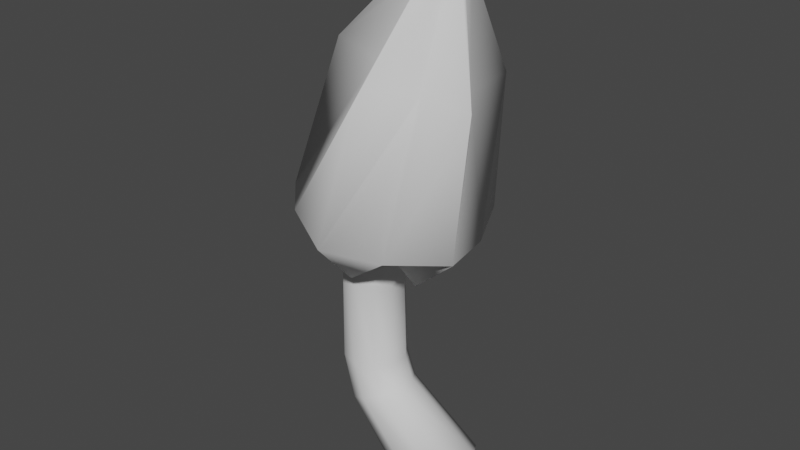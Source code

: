 # Source: MushroomLightSmall01.blend  (saved by Blender 3.3.6; exported with 4.5.12 LTS)
import bpy
from mathutils import Matrix  # noqa: F401  (used for matrix-valued properties, if any)

bpy.ops.wm.read_factory_settings(use_empty=True)
scene = bpy.context.scene
scene.name = 'Scene'

# ---- collections
col_collection = bpy.data.collections.new('Collection'); scene.collection.children.link(col_collection)

# ---- world
world_world = bpy.data.worlds.new('World'); scene.world = world_world
world_world.use_nodes = True; world_world.node_tree.nodes.clear()
_N = world_world.node_tree.nodes; _L = world_world.node_tree.links
n0 = _N.new('ShaderNodeOutputWorld'); n0.name = 'World Output'; n0.location = (300, 300)
n1 = _N.new('ShaderNodeBackground'); n1.name = 'Background'; n1.location = (10, 300)
n1.inputs[0].default_value = (0.05088, 0.05088, 0.05088, 1.0)
_L.new(n1.outputs[0], n0.inputs[0])
n0.is_active_output = True
world_world.color = (0.05088, 0.05088, 0.05088)
world_world.use_sun_shadow = False
world_world.sun_shadow_jitter_overblur = 0.0

# ---- meshes
me_cylinder_006 = bpy.data.meshes.new('Cylinder.006')
me_cylinder_006.from_pydata([(1.07, 0.6867, -1.371), (0.0705, 0.548, 2.631), (1.405, 0.5556, -1.146), (0.3904, 0.4433, 2.571), (1.612, 0.2122, -1.007), (0.588, 0.1693, 2.534), (1.612, -0.2122, -1.007), (0.588, -0.1693, 2.534), (1.405, -0.5556, -1.146), (0.3904, -0.4433, 2.571), (1.07, -0.6867, -1.371), (0.0705, -0.548, 2.631), (0.7343, -0.5556, -1.595), (-0.2493, -0.4433, 2.692), (0.5271, -0.2122, -1.734), (-0.447, -0.1693, 2.729), (0.5271, 0.2122, -1.734), (-0.447, 0.1693, 2.729), (0.7343, 0.5556, -1.595), (-0.2493, 0.4433, 2.692), (-0.3069, 0.5125, 1.848), (-0.007796, 0.4146, 1.791), (0.1771, 0.1584, 1.756), (0.1771, -0.1584, 1.756), (-0.007796, -0.4146, 1.791), (-0.3069, -0.5125, 1.848), (-0.6061, -0.4146, 1.904), (-0.791, -0.1584, 1.939), (-0.791, 0.1584, 1.939), (-0.6061, 0.4146, 1.904), (0.01594, 0.429, 0.3135), (0.2086, 0.1638, 0.3135), (0.2086, -0.1638, 0.3135), (0.01594, -0.429, 0.3135), (-0.2957, -0.5302, 0.3135), (-0.6074, -0.429, 0.3135), (-0.8, -0.1638, 0.3135), (-0.8, 0.1638, 0.3135), (-0.6074, 0.429, 0.3135), (-0.2957, 0.5302, 0.3135), (0.1802, 0.4361, -0.1707), (0.3574, 0.1666, -0.08728), (0.3574, -0.1666, -0.08728), (0.1802, -0.4361, -0.1707), (-0.1064, -0.5391, -0.3057), (-0.3931, -0.4361, -0.4408), (-0.5702, -0.1666, -0.5242), (-0.5702, 0.1666, -0.5242), (-0.3931, 0.4361, -0.4408), (-0.1064, 0.5391, -0.3057)], [], [(20, 1, 3, 21), (21, 3, 5, 22), (22, 5, 7, 23), (23, 7, 9, 24), (24, 9, 11, 25), (25, 11, 13, 26), (26, 13, 15, 27), (27, 15, 17, 28), (3, 1, 19, 17, 15, 13, 11, 9, 7, 5), (28, 17, 19, 29), (29, 19, 1, 20), (0, 2, 4, 6, 8, 10, 12, 14, 16, 18), (38, 29, 20, 39), (37, 28, 29, 38), (36, 27, 28, 37), (35, 26, 27, 36), (34, 25, 26, 35), (33, 24, 25, 34), (32, 23, 24, 33), (31, 22, 23, 32), (30, 21, 22, 31), (39, 20, 21, 30), (49, 39, 30, 40), (40, 30, 31, 41), (41, 31, 32, 42), (42, 32, 33, 43), (43, 33, 34, 44), (44, 34, 35, 45), (45, 35, 36, 46), (46, 36, 37, 47), (47, 37, 38, 48), (48, 38, 39, 49), (18, 48, 49, 0), (16, 47, 48, 18), (14, 46, 47, 16), (12, 45, 46, 14), (10, 44, 45, 12), (8, 43, 44, 10), (6, 42, 43, 8), (4, 41, 42, 6), (2, 40, 41, 4), (0, 49, 40, 2)])
me_cylinder_006.polygons.foreach_set('use_smooth', [True] * 42)
_uv = me_cylinder_006.uv_layers.new(name='UVMap')
_uv.uv.foreach_set('vector', [0.856, 0.0847, 0.9123, 0.01474, 0.9452, 0.02955, 0.8867, 0.09855, 0.4857, 0.5748, 0.4827, 0.4854, 0.5116, 0.4744, 0.5128, 0.5645, 0.5128, 0.5645, 0.5116, 0.4744, 0.5474, 0.4744, 0.5463, 0.5645, 0.5463, 0.5645, 0.5474, 0.4744, 0.5764, 0.4854, 0.5733, 0.5748, 0.4242, 0.8403, 0.4827, 0.9093, 0.4498, 0.9241, 0.3934, 0.8542, 0.3934, 0.8542, 0.4498, 0.9241, 0.423, 0.9389, 0.3684, 0.868, 0.8917, 0.816, 0.8947, 0.9052, 0.8657, 0.9048, 0.8646, 0.8156, 0.8646, 0.8156, 0.8657, 0.9048, 0.83, 0.9048, 0.8311, 0.8156, 0.1352, 0.8937, 0.1561, 0.8651, 0.1898, 0.8546, 0.2235, 0.8661, 0.2443, 0.8952, 0.2443, 0.9308, 0.2235, 0.9593, 0.1898, 0.9698, 0.1561, 0.9584, 0.1352, 0.9293, 0.8311, 0.8156, 0.83, 0.9048, 0.801, 0.9052, 0.804, 0.816, 0.8309, 0.07091, 0.8855, 0.0, 0.9123, 0.01474, 0.856, 0.0847, 0.1094, 0.8671, 0.1352, 0.9022, 0.1352, 0.9466, 0.1094, 0.9833, 0.06762, 0.9982, 0.02583, 0.9857, 0.0, 0.9506, 0.0, 0.9062, 0.02583, 0.8695, 0.06762, 0.8546, 0.7891, 0.2334, 0.8309, 0.07091, 0.856, 0.0847, 0.8168, 0.2418, 0.8305, 0.6473, 0.8311, 0.8156, 0.804, 0.816, 0.8025, 0.6515, 0.8652, 0.6473, 0.8646, 0.8156, 0.8311, 0.8156, 0.8305, 0.6473, 0.8932, 0.6515, 0.8917, 0.816, 0.8646, 0.8156, 0.8652, 0.6473, 0.3542, 0.6971, 0.3934, 0.8542, 0.3684, 0.868, 0.3266, 0.7055, 0.3878, 0.6887, 0.4242, 0.8403, 0.3934, 0.8542, 0.3542, 0.6971, 0.4145, 0.6835, 0.4489, 0.8317, 0.4242, 0.8403, 0.3878, 0.6887, 0.5122, 0.6755, 0.5128, 0.5645, 0.5463, 0.5645, 0.5468, 0.6755, 0.8503, 0.2502, 0.8867, 0.09855, 0.9115, 0.1072, 0.877, 0.2554, 0.8168, 0.2418, 0.856, 0.0847, 0.8867, 0.09855, 0.8503, 0.2502, 0.8191, 0.3101, 0.8168, 0.2418, 0.8503, 0.2502, 0.8537, 0.3041, 0.8537, 0.3041, 0.8503, 0.2502, 0.877, 0.2554, 0.8811, 0.3004, 0.6607, 0.9687, 0.6604, 1.0, 0.6257, 1.0, 0.6254, 0.9687, 0.4186, 0.6385, 0.4145, 0.6835, 0.3878, 0.6887, 0.3912, 0.6348, 0.3912, 0.6348, 0.3878, 0.6887, 0.3542, 0.6971, 0.3565, 0.6288, 0.3565, 0.6288, 0.3542, 0.6971, 0.3266, 0.7055, 0.3279, 0.6226, 0.8939, 0.5782, 0.8932, 0.6515, 0.8652, 0.6473, 0.8655, 0.5657, 0.8655, 0.5657, 0.8652, 0.6473, 0.8305, 0.6473, 0.8302, 0.5657, 0.8302, 0.5657, 0.8305, 0.6473, 0.8025, 0.6515, 0.8018, 0.5782, 0.7904, 0.3163, 0.7891, 0.2334, 0.8168, 0.2418, 0.8191, 0.3101, 0.8677, 0.4645, 0.7904, 0.3163, 0.8191, 0.3101, 0.9026, 0.4506, 0.8254, 0.4645, 0.8302, 0.5657, 0.8018, 0.5782, 0.7891, 0.4834, 0.8703, 0.4645, 0.8655, 0.5657, 0.8302, 0.5657, 0.8254, 0.4645, 0.9066, 0.4834, 0.8939, 0.5782, 0.8655, 0.5657, 0.8703, 0.4645, 0.4401, 0.4883, 0.3565, 0.6288, 0.3279, 0.6226, 0.4052, 0.4744, 0.4827, 0.5023, 0.3912, 0.6348, 0.3565, 0.6288, 0.4401, 0.4883, 0.6206, 0.8084, 0.6254, 0.9687, 0.597, 0.9824, 0.5843, 0.8226, 0.6655, 0.8084, 0.6607, 0.9687, 0.6254, 0.9687, 0.6206, 0.8084, 0.7018, 0.8226, 0.6891, 0.9824, 0.6607, 0.9687, 0.6655, 0.8084, 0.9026, 0.4506, 0.8191, 0.3101, 0.8537, 0.3041, 0.9452, 0.4366])
_ca = me_cylinder_006.color_attributes.new('Col', 'BYTE_COLOR', 'CORNER')
_ca.data.foreach_set('color', [0.0, 1.0, 0.0, 1.0, 0.0, 1.0, 0.0, 1.0, 0.0, 1.0, 0.0, 1.0, 0.0, 1.0, 0.0, 1.0, 0.0, 1.0, 0.0, 1.0, 0.0, 1.0, 0.0, 1.0, 0.0, 1.0, 0.0, 1.0, 0.0, 1.0, 0.0, 1.0, 0.0, 1.0, 0.0, 1.0, 0.0, 1.0, 0.0, 1.0, 0.0, 1.0, 0.0, 1.0, 0.0, 1.0, 0.0, 1.0, 0.0, 1.0, 0.0, 1.0, 0.0, 1.0, 0.0, 1.0, 0.0, 1.0, 0.0, 1.0, 0.0, 1.0, 0.0, 1.0, 0.0, 1.0, 0.0, 1.0, 0.0, 1.0, 0.0, 1.0, 0.0, 1.0, 0.0, 1.0, 0.0, 1.0, 0.0, 1.0, 0.0, 1.0, 0.0, 1.0, 0.0, 1.0, 0.0, 1.0, 0.0, 1.0, 0.0, 1.0, 0.0, 1.0, 0.0, 1.0, 0.0, 1.0, 0.0, 1.0, 0.0, 1.0, 0.0, 1.0, 0.0, 1.0, 0.0, 1.0, 0.0, 1.0, 0.0, 1.0, 0.0, 1.0, 0.0, 1.0, 0.0, 1.0, 0.0, 1.0, 0.0, 1.0, 0.0, 1.0, 0.0, 1.0, 0.0, 1.0, 0.0, 1.0, 0.0, 1.0, 0.0, 1.0, 0.0, 1.0, 0.0, 1.0, 0.0, 1.0, 0.0, 1.0, 0.0, 1.0, 0.0, 1.0, 0.0, 1.0, 0.0, 1.0, 0.0, 1.0, 0.0, 1.0, 0.0, 1.0, 0.0, 1.0, 0.0, 1.0, 0.0, 1.0, 0.0, 1.0, 0.0, 1.0, 0.0, 1.0, 0.0, 1.0, 0.0, 1.0, 0.0, 1.0, 0.0, 1.0, 0.0, 1.0, 0.0, 1.0, 0.0, 1.0, 0.0, 1.0, 0.0, 1.0, 0.0, 1.0, 0.0, 1.0, 0.0, 1.0, 0.0, 1.0, 0.0, 1.0, 0.0, 1.0, 0.0, 1.0, 0.0, 1.0, 0.0, 1.0, 0.0, 1.0, 0.0, 1.0, 0.0, 1.0, 0.0, 1.0, 0.0, 1.0, 0.0, 1.0, 0.0, 1.0, 0.0, 1.0, 0.0, 1.0, 0.0, 1.0, 0.0, 1.0, 0.0, 1.0, 0.0, 1.0, 0.0, 1.0, 0.0, 1.0, 0.0, 1.0, 0.0, 1.0, 0.0, 1.0, 0.0, 1.0, 0.0, 1.0, 0.0, 1.0, 0.0, 1.0, 0.0, 1.0, 0.0, 1.0, 0.0, 1.0, 0.0, 1.0, 0.0, 1.0, 0.0, 1.0, 0.0, 1.0, 0.0, 1.0, 0.0, 1.0, 0.0, 1.0, 0.0, 1.0, 0.0, 1.0, 0.0, 1.0, 0.0, 1.0, 0.0, 1.0, 0.0, 1.0, 0.0, 1.0, 0.0, 1.0, 0.0, 1.0, 0.0, 1.0, 0.0, 1.0, 0.0, 1.0, 0.0, 1.0, 0.0, 1.0, 0.0, 1.0, 0.0, 1.0, 0.0, 1.0, 0.0, 1.0, 0.0, 1.0, 0.0, 1.0, 0.0, 1.0, 0.0, 1.0, 0.0, 1.0, 0.0, 1.0, 0.0, 1.0, 0.0, 1.0, 0.0, 1.0, 0.0, 1.0, 0.0, 1.0, 0.0, 1.0, 0.0, 1.0, 0.0, 1.0, 0.0, 1.0, 0.0, 1.0, 0.0, 1.0, 0.0, 1.0, 0.0, 1.0, 0.0, 1.0, 0.0, 1.0, 0.0, 1.0, 0.0, 1.0, 0.0, 1.0, 0.0, 1.0, 0.0, 1.0, 0.0, 1.0, 0.0, 1.0, 0.0, 1.0, 0.0, 1.0, 0.0, 1.0, 0.0, 1.0, 0.0, 1.0, 0.0, 1.0, 0.0, 1.0, 0.0, 1.0, 0.0, 1.0, 0.0, 1.0, 0.0, 1.0, 0.0, 1.0, 0.0, 1.0, 0.0, 1.0, 0.0, 1.0, 0.0, 1.0, 0.0, 1.0, 0.0, 1.0, 0.0, 1.0, 0.0, 1.0, 0.0, 1.0, 0.0, 1.0, 0.0, 1.0, 0.0, 1.0, 0.0, 1.0, 0.0, 1.0, 0.0, 1.0, 0.0, 1.0, 0.0, 1.0, 0.0, 1.0, 0.0, 1.0, 0.0, 1.0, 0.0, 1.0, 0.0, 1.0, 0.0, 1.0, 0.0, 1.0, 0.0, 1.0, 0.0, 1.0, 0.0, 1.0, 0.0, 1.0, 0.0, 1.0, 0.0, 1.0, 0.0, 1.0, 0.0, 1.0, 0.0, 1.0, 0.0, 1.0, 0.0, 1.0, 0.0, 1.0, 0.0, 1.0, 0.0, 1.0, 0.0, 1.0, 0.0, 1.0, 0.0, 1.0, 0.0, 1.0, 0.0, 1.0, 0.0, 1.0, 0.0, 1.0, 0.0, 1.0, 0.0, 1.0, 0.0, 1.0, 0.0, 1.0, 0.0, 1.0, 0.0, 1.0, 0.0, 1.0, 0.0, 1.0, 0.0, 1.0, 0.0, 1.0, 0.0, 1.0, 0.0, 1.0, 0.0, 1.0, 0.0, 1.0, 0.0, 1.0, 0.0, 1.0, 0.0, 1.0, 0.0, 1.0, 0.0, 1.0, 0.0, 1.0, 0.0, 1.0, 0.0, 1.0, 0.0, 1.0, 0.0, 1.0, 0.0, 1.0, 0.0, 1.0, 0.0, 1.0, 0.0, 1.0, 0.0, 1.0, 0.0, 1.0, 0.0, 1.0, 0.0, 1.0, 0.0, 1.0, 0.0, 1.0, 0.0, 1.0, 0.0, 1.0, 0.0, 1.0, 0.0, 1.0, 0.0, 1.0, 0.0, 1.0, 0.0, 1.0, 0.0, 1.0, 0.0, 1.0, 0.0, 1.0, 0.0, 1.0, 0.0, 1.0, 0.0, 1.0, 0.0, 1.0, 0.0, 1.0, 0.0, 1.0, 0.0, 1.0, 0.0, 1.0, 0.0, 1.0, 0.0, 1.0, 0.0, 1.0, 0.0, 1.0, 0.0, 1.0, 0.0, 1.0, 0.0, 1.0, 0.0, 1.0, 0.0, 1.0, 0.0, 1.0, 0.0, 1.0, 0.0, 1.0, 0.0, 1.0, 0.0, 1.0, 0.0, 1.0, 0.0, 1.0, 0.0, 1.0, 0.0, 1.0, 0.0, 1.0, 0.0, 1.0, 0.0, 1.0, 0.0, 1.0, 0.0, 1.0, 0.0, 1.0, 0.0, 1.0, 0.0, 1.0, 0.0, 1.0, 0.0, 1.0, 0.0, 1.0, 0.0, 1.0, 0.0, 1.0, 0.0, 1.0, 0.0, 1.0, 0.0, 1.0, 0.0, 1.0, 0.0, 1.0, 0.0, 1.0, 0.0, 1.0, 0.0, 1.0, 0.0, 1.0, 0.0, 1.0, 0.0, 1.0, 0.0, 1.0, 0.0, 1.0, 0.0, 1.0, 0.0, 1.0, 0.0, 1.0, 0.0, 1.0, 0.0, 1.0, 0.0, 1.0, 0.0, 1.0, 0.0, 1.0, 0.0, 1.0, 0.0, 1.0, 0.0, 1.0, 0.0, 1.0, 0.0, 1.0, 0.0, 1.0, 0.0, 1.0, 0.0, 1.0, 0.0, 1.0, 0.0, 1.0, 0.0, 1.0, 0.0, 1.0, 0.0, 1.0, 0.0, 1.0, 0.0, 1.0, 0.0, 1.0, 0.0, 1.0, 0.0, 1.0, 0.0, 1.0])
me_cylinder_006.update()
me_cylinder_002 = bpy.data.meshes.new('Cylinder.002')
me_cylinder_002.from_pydata([(-0.08279, 0.4712, -0.1934), (0.5164, 0.6773, -0.5156), (0.2918, 0.1984, -0.219), (0.8205, -0.2587, -0.5156), (0.1487, -0.243, -0.2092), (0.02427, -0.8372, -0.5156), (-0.3143, -0.243, -0.1776), (-0.772, -0.2587, -0.5156), (-0.4574, 0.1984, -0.1678), (-0.4678, 0.6773, -0.5156), (-0.02418, 1.5, 0.3499), (0.9934, 1.334, 0.349), (1.384, 0.4744, 0.2537), (1.592, -0.5095, 0.349), (0.8464, -1.185, 0.2904), (0.02427, -1.649, 0.349), (-0.8947, -1.185, 0.4094), (-1.544, -0.5095, 0.349), (-1.433, 0.4744, 0.4462), (-0.9449, 1.334, 0.349), (0.2699, 0.7911, 2.803), (1.002, 1.044, 2.734), (0.9385, 0.2924, 2.6), (1.467, -0.3986, 2.673), (0.6831, -0.5146, 2.678), (0.2498, -1.29, 2.831), (-0.1433, -0.5146, 2.928), (-0.9669, -0.3986, 2.988), (-0.3986, 0.2924, 3.005), (-0.5022, 1.044, 2.928), (0.4936, 0.27, 4.38), (0.6655, 0.2902, 4.401), (0.6795, 0.1314, 4.324), (0.7947, -0.1108, 4.385), (0.6084, -0.09301, 4.345), (0.4564, -0.3587, 4.428), (0.3787, -0.09301, 4.415), (0.1181, -0.1108, 4.472), (0.3077, 0.1314, 4.436), (0.2473, 0.2902, 4.455), (0.5185, 0.1397, 4.556), (0.5528, 0.1017, 4.597), (0.5837, 0.09109, 4.536), (0.5981, -0.03885, 4.592), (0.5588, 0.01244, 4.544), (0.4795, -0.1257, 4.607), (0.4783, 0.01244, 4.568), (0.3609, -0.03885, 4.622), (0.4534, 0.09109, 4.576), (0.4062, 0.1017, 4.616)], [], [(8, 7, 17, 18), (12, 11, 21, 22), (5, 4, 14, 15), (2, 1, 11, 12), (9, 8, 18, 19), (6, 5, 15, 16), (3, 2, 12, 13), (0, 9, 19, 10), (7, 6, 16, 17), (4, 3, 13, 14), (1, 0, 10, 11), (29, 28, 38, 39), (19, 18, 28, 29), (16, 15, 25, 26), (13, 12, 22, 23), (10, 19, 29, 20), (17, 16, 26, 27), (14, 13, 23, 24), (11, 10, 20, 21), (18, 17, 27, 28), (15, 14, 24, 25), (36, 35, 45, 46), (26, 25, 35, 36), (23, 22, 32, 33), (20, 29, 39, 30), (27, 26, 36, 37), (24, 23, 33, 34), (21, 20, 30, 31), (28, 27, 37, 38), (25, 24, 34, 35), (22, 21, 31, 32), (40, 49, 48, 47, 46, 45, 44, 43, 42, 41), (33, 32, 42, 43), (30, 39, 49, 40), (37, 36, 46, 47), (34, 33, 43, 44), (31, 30, 40, 41), (38, 37, 47, 48), (35, 34, 44, 45), (32, 31, 41, 42), (39, 38, 48, 49), (0, 1, 2, 3, 4, 5, 6, 7, 8, 9)])
me_cylinder_002.polygons.foreach_set('use_smooth', [True] * 42)
_uv = me_cylinder_002.uv_layers.new(name='UVMap')
_uv.uv.foreach_set('vector', [0.1431, 0.5739, 0.1598, 0.507, 0.263, 0.5175, 0.263, 0.6083, 0.4862, 0.0, 0.5843, 0.01954, 0.5373, 0.2614, 0.4649, 0.2515, 0.7, 0.5665, 0.7154, 0.623, 0.5843, 0.6181, 0.5899, 0.5231, 0.7392, 0.665, 0.7795, 0.7113, 0.7466, 0.8084, 0.6739, 0.7762, 0.1369, 0.593, 0.1431, 0.5739, 0.263, 0.6083, 0.2179, 0.6869, 0.7365, 0.5879, 0.7, 0.5665, 0.5899, 0.5231, 0.6639, 0.4862, 0.7, 0.6686, 0.7392, 0.665, 0.6739, 0.7762, 0.5899, 0.7242, 0.1069, 0.6048, 0.1369, 0.593, 0.2179, 0.6869, 0.1269, 0.7246, 0.7795, 0.5461, 0.7365, 0.5879, 0.6639, 0.4862, 0.7466, 0.483, 0.7154, 0.623, 0.7, 0.6686, 0.5899, 0.7242, 0.5843, 0.6181, 0.03815, 0.6184, 0.1069, 0.6048, 0.1269, 0.7246, 0.02341, 0.7369, 0.7757, 0.2145, 0.7031, 0.1918, 0.7099, 0.02246, 0.7241, 0.02557, 0.7891, 0.483, 0.6873, 0.483, 0.7031, 0.1918, 0.7757, 0.2145, 0.2561, 0.4782, 0.1567, 0.4792, 0.1775, 0.2152, 0.2246, 0.1933, 0.38, 0.005573, 0.4862, 0.0, 0.4649, 0.2515, 0.378, 0.2445, 0.1269, 0.7246, 0.2179, 0.6869, 0.254, 0.8273, 0.1704, 0.8188, 0.3266, 0.4792, 0.2561, 0.4782, 0.2246, 0.1933, 0.3121, 0.1991, 0.07278, 0.459, 0.0, 0.4231, 0.05329, 0.1874, 0.1343, 0.2039, 0.02341, 0.7369, 0.1269, 0.7246, 0.1704, 0.8188, 0.09681, 0.8546, 0.6873, 0.483, 0.5843, 0.483, 0.6156, 0.2086, 0.7031, 0.1918, 0.1567, 0.4792, 0.07278, 0.459, 0.1343, 0.2039, 0.1775, 0.2152, 0.5451, 0.697, 0.5193, 0.6985, 0.5361, 0.6756, 0.5512, 0.6755, 0.5512, 0.866, 0.4827, 0.8739, 0.5193, 0.6985, 0.5451, 0.697, 0.378, 0.2445, 0.4649, 0.2515, 0.4444, 0.4341, 0.4159, 0.4374, 0.535, 0.291, 0.5843, 0.3264, 0.4733, 0.4602, 0.4639, 0.4451, 0.3121, 0.1991, 0.2246, 0.1933, 0.198, 0.02317, 0.226, 0.02244, 0.1343, 0.2039, 0.05329, 0.1874, 0.154, 0.01919, 0.1728, 0.0261, 0.263, 0.4862, 0.3155, 0.4792, 0.3088, 0.6519, 0.2989, 0.6587, 0.7031, 0.1918, 0.6156, 0.2086, 0.6796, 0.02394, 0.7099, 0.02246, 0.3266, 0.2991, 0.3916, 0.2688, 0.424, 0.4389, 0.4016, 0.4526, 0.4649, 0.2515, 0.5373, 0.2614, 0.4602, 0.4421, 0.4444, 0.4341, 0.4487, 0.4625, 0.448, 0.4721, 0.4457, 0.4666, 0.4353, 0.4744, 0.4371, 0.4652, 0.4229, 0.4694, 0.4347, 0.4603, 0.4279, 0.4641, 0.4418, 0.4586, 0.4434, 0.4657, 0.4159, 0.4374, 0.4444, 0.4341, 0.4418, 0.4586, 0.4279, 0.4641, 0.4639, 0.4451, 0.4733, 0.4602, 0.448, 0.4721, 0.4487, 0.4625, 0.226, 0.02244, 0.198, 0.02317, 0.1908, 0.003248, 0.2037, 0.001141, 0.1728, 0.0261, 0.154, 0.01919, 0.1784, 0.0, 0.182, 0.004275, 0.2989, 0.6587, 0.3088, 0.6519, 0.3147, 0.6744, 0.3155, 0.6809, 0.7099, 0.02246, 0.6796, 0.02394, 0.6945, 0.0, 0.7105, 0.002196, 0.4016, 0.4526, 0.424, 0.4389, 0.4347, 0.4603, 0.4229, 0.4694, 0.4444, 0.4341, 0.4602, 0.4421, 0.4434, 0.4657, 0.4418, 0.4586, 0.3155, 0.4792, 0.3244, 0.4804, 0.3244, 0.5008, 0.3178, 0.4999, 0.1069, 0.6048, 0.03815, 0.6184, 0.06631, 0.5902, 0.0, 0.5481, 0.07738, 0.5503, 0.07518, 0.4792, 0.1249, 0.5402, 0.1598, 0.507, 0.1431, 0.5739, 0.1369, 0.593])
_ca = me_cylinder_002.color_attributes.new('Col', 'BYTE_COLOR', 'CORNER')
_ca.data.foreach_set('color', [1.0, 0.0, 0.0, 1.0, 1.0, 0.0, 0.0, 1.0, 1.0, 0.0, 0.0, 1.0, 1.0, 0.0, 0.0, 1.0, 1.0, 0.0, 0.0, 1.0, 1.0, 0.0, 0.0, 1.0, 1.0, 0.0, 0.0, 1.0, 1.0, 0.0, 0.0, 1.0, 1.0, 0.0, 0.0, 1.0, 1.0, 0.0, 0.0, 1.0, 1.0, 0.0, 0.0, 1.0, 1.0, 0.0, 0.0, 1.0, 1.0, 0.0, 0.0, 1.0, 1.0, 0.0, 0.0, 1.0, 1.0, 0.0, 0.0, 1.0, 1.0, 0.0, 0.0, 1.0, 1.0, 0.0, 0.0, 1.0, 1.0, 0.0, 0.0, 1.0, 1.0, 0.0, 0.0, 1.0, 1.0, 0.0, 0.0, 1.0, 1.0, 0.0, 0.0, 1.0, 1.0, 0.0, 0.0, 1.0, 1.0, 0.0, 0.0, 1.0, 1.0, 0.0, 0.0, 1.0, 1.0, 0.0, 0.0, 1.0, 1.0, 0.0, 0.0, 1.0, 1.0, 0.0, 0.0, 1.0, 1.0, 0.0, 0.0, 1.0, 1.0, 0.0, 0.0, 1.0, 1.0, 0.0, 0.0, 1.0, 1.0, 0.0, 0.0, 1.0, 1.0, 0.0, 0.0, 1.0, 1.0, 0.0, 0.0, 1.0, 1.0, 0.0, 0.0, 1.0, 1.0, 0.0, 0.0, 1.0, 1.0, 0.0, 0.0, 1.0, 1.0, 0.0, 0.0, 1.0, 1.0, 0.0, 0.0, 1.0, 1.0, 0.0, 0.0, 1.0, 1.0, 0.0, 0.0, 1.0, 1.0, 0.0, 0.0, 1.0, 1.0, 0.0, 0.0, 1.0, 1.0, 0.0, 0.0, 1.0, 1.0, 0.0, 0.0, 1.0, 1.0, 0.0, 0.0, 1.0, 1.0, 0.0, 0.0, 1.0, 1.0, 0.0, 0.0, 1.0, 1.0, 0.0, 0.0, 1.0, 1.0, 0.0, 0.0, 1.0, 1.0, 0.0, 0.0, 1.0, 1.0, 0.0, 0.0, 1.0, 1.0, 0.0, 0.0, 1.0, 1.0, 0.0, 0.0, 1.0, 1.0, 0.0, 0.0, 1.0, 1.0, 0.0, 0.0, 1.0, 1.0, 0.0, 0.0, 1.0, 1.0, 0.0, 0.0, 1.0, 1.0, 0.0, 0.0, 1.0, 1.0, 0.0, 0.0, 1.0, 1.0, 0.0, 0.0, 1.0, 1.0, 0.0, 0.0, 1.0, 1.0, 0.0, 0.0, 1.0, 1.0, 0.0, 0.0, 1.0, 1.0, 0.0, 0.0, 1.0, 1.0, 0.0, 0.0, 1.0, 1.0, 0.0, 0.0, 1.0, 1.0, 0.0, 0.0, 1.0, 1.0, 0.0, 0.0, 1.0, 1.0, 0.0, 0.0, 1.0, 1.0, 0.0, 0.0, 1.0, 1.0, 0.0, 0.0, 1.0, 1.0, 0.0, 0.0, 1.0, 1.0, 0.0, 0.0, 1.0, 1.0, 0.0, 0.0, 1.0, 1.0, 0.0, 0.0, 1.0, 1.0, 0.0, 0.0, 1.0, 1.0, 0.0, 0.0, 1.0, 1.0, 0.0, 0.0, 1.0, 1.0, 0.0, 0.0, 1.0, 1.0, 0.0, 0.0, 1.0, 1.0, 0.0, 0.0, 1.0, 1.0, 0.0, 0.0, 1.0, 1.0, 0.0, 0.0, 1.0, 1.0, 0.0, 0.0, 1.0, 1.0, 0.0, 0.0, 1.0, 1.0, 0.0, 0.0, 1.0, 1.0, 0.0, 0.0, 1.0, 1.0, 0.0, 0.0, 1.0, 1.0, 0.0, 0.0, 1.0, 1.0, 0.0, 0.0, 1.0, 1.0, 0.0, 0.0, 1.0, 1.0, 0.0, 0.0, 1.0, 1.0, 0.0, 0.0, 1.0, 1.0, 0.0, 0.0, 1.0, 1.0, 0.0, 0.0, 1.0, 1.0, 0.0, 0.0, 1.0, 1.0, 0.0, 0.0, 1.0, 1.0, 0.0, 0.0, 1.0, 1.0, 0.0, 0.0, 1.0, 1.0, 0.0, 0.0, 1.0, 1.0, 0.0, 0.0, 1.0, 1.0, 0.0, 0.0, 1.0, 1.0, 0.0, 0.0, 1.0, 1.0, 0.0, 0.0, 1.0, 1.0, 0.0, 0.0, 1.0, 1.0, 0.0, 0.0, 1.0, 1.0, 0.0, 0.0, 1.0, 1.0, 0.0, 0.0, 1.0, 1.0, 0.0, 0.0, 1.0, 1.0, 0.0, 0.0, 1.0, 1.0, 0.0, 0.0, 1.0, 1.0, 0.0, 0.0, 1.0, 1.0, 0.0, 0.0, 1.0, 1.0, 0.0, 0.0, 1.0, 1.0, 0.0, 0.0, 1.0, 1.0, 0.0, 0.0, 1.0, 1.0, 0.0, 0.0, 1.0, 1.0, 0.0, 0.0, 1.0, 1.0, 0.0, 0.0, 1.0, 1.0, 0.0, 0.0, 1.0, 1.0, 0.0, 0.0, 1.0, 1.0, 0.0, 0.0, 1.0, 1.0, 0.0, 0.0, 1.0, 1.0, 0.0, 0.0, 1.0, 1.0, 0.0, 0.0, 1.0, 1.0, 0.0, 0.0, 1.0, 1.0, 0.0, 0.0, 1.0, 1.0, 0.0, 0.0, 1.0, 1.0, 0.0, 0.0, 1.0, 1.0, 0.0, 0.0, 1.0, 1.0, 0.0, 0.0, 1.0, 1.0, 0.0, 0.0, 1.0, 1.0, 0.0, 0.0, 1.0, 1.0, 0.0, 0.0, 1.0, 1.0, 0.0, 0.0, 1.0, 1.0, 0.0, 0.0, 1.0, 1.0, 0.0, 0.0, 1.0, 1.0, 0.0, 0.0, 1.0, 1.0, 0.0, 0.0, 1.0, 1.0, 0.0, 0.0, 1.0, 1.0, 0.0, 0.0, 1.0, 1.0, 0.0, 0.0, 1.0, 1.0, 0.0, 0.0, 1.0, 1.0, 0.0, 0.0, 1.0, 1.0, 0.0, 0.0, 1.0, 1.0, 0.0, 0.0, 1.0, 1.0, 0.0, 0.0, 1.0, 1.0, 0.0, 0.0, 1.0, 1.0, 0.0, 0.0, 1.0, 1.0, 0.0, 0.0, 1.0, 1.0, 0.0, 0.0, 1.0, 1.0, 0.0, 0.0, 1.0, 1.0, 0.0, 0.0, 1.0, 1.0, 0.0, 0.0, 1.0, 1.0, 0.0, 0.0, 1.0, 1.0, 0.0, 0.0, 1.0, 1.0, 0.0, 0.0, 1.0, 1.0, 0.0, 0.0, 1.0, 1.0, 0.0, 0.0, 1.0, 1.0, 0.0, 0.0, 1.0, 1.0, 0.0, 0.0, 1.0, 1.0, 0.0, 0.0, 1.0, 1.0, 0.0, 0.0, 1.0, 1.0, 0.0, 0.0, 1.0, 1.0, 0.0, 0.0, 1.0, 1.0, 0.0, 0.0, 1.0, 1.0, 0.0, 0.0, 1.0, 1.0, 0.0, 0.0, 1.0, 1.0, 0.0, 0.0, 1.0, 1.0, 0.0, 0.0, 1.0, 1.0, 0.0, 0.0, 1.0, 1.0, 0.0, 0.0, 1.0, 1.0, 0.0, 0.0, 1.0, 1.0, 0.0, 0.0, 1.0, 1.0, 0.0, 0.0, 1.0, 1.0, 0.0, 0.0, 1.0, 1.0, 0.0, 0.0, 1.0, 1.0, 0.0, 0.0, 1.0, 1.0, 0.0, 0.0, 1.0, 1.0, 0.0, 0.0, 1.0])
me_cylinder_002.update()

# ---- objects
ob_cylinder_004 = bpy.data.objects.new('Cylinder.004', me_cylinder_006)
ob_cylinder_001 = bpy.data.objects.new('Cylinder.001', me_cylinder_002)

# ---- transforms, parenting, visibility, modifiers, constraints
ob_cylinder_004.location = (0.0, 0.0, 0.03403)
ob_cylinder_004.scale = (0.04742, 0.04742, 0.04742)
ob_cylinder_001.location = (0.0, 0.0, 0.1597)
ob_cylinder_001.rotation_euler = (1.09e-09, 0.127, 1.715e-08)
ob_cylinder_001.scale = (0.04742, 0.04742, 0.04742)

# ---- collection membership
col_collection.objects.link(ob_cylinder_004)
col_collection.objects.link(ob_cylinder_001)

# ---- scene / render settings (as saved in the file)
scene.frame_start = 1; scene.frame_end = 250; scene.frame_set(1)
scene.render.engine = 'BLENDER_EEVEE_NEXT'
scene.cycles.sampling_pattern = 'TABULATED_SOBOL'
scene.cycles.use_light_tree = False
scene.view_settings.view_transform = 'Filmic'
bpy.context.view_layer.update()

# ---- added for rendering (the .blend has no active camera and no usable light): camera, sun
cam_auto = bpy.data.cameras.new('AutoCamera')
cam_auto.lens = 50.0
cam_auto.sensor_width = 36.0
cam_auto.clip_end = 1000.0
ob_auto_camera = bpy.data.objects.new('AutoCamera', cam_auto)
scene.collection.objects.link(ob_auto_camera)
ob_auto_camera.location = (0.469524, -0.550789, 0.533923)
ob_auto_camera.rotation_euler = (1.09748, -7.21219e-08, 0.694738)
scene.camera = ob_auto_camera
light_auto_sun = bpy.data.lights.new('AutoSun', 'SUN')
light_auto_sun.energy = 3.0
light_auto_sun.angle = 0.0523599
ob_auto_sun = bpy.data.objects.new('AutoSun', light_auto_sun)
scene.collection.objects.link(ob_auto_sun)
ob_auto_sun.rotation_euler = (0.872665, 0.174533, 0.523599)
bpy.context.view_layer.update()
